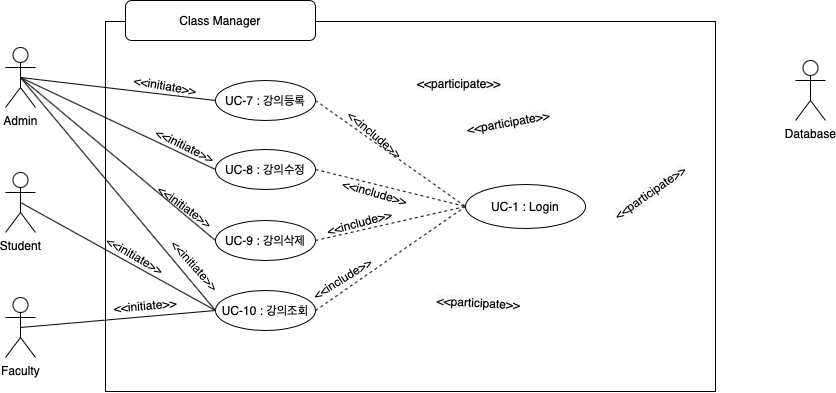

The diagram above was exported from draw.io. Its source (the exported page's mxGraphModel, read from the mxfile embedded in the PNG):
<mxGraphModel dx="750" dy="-249" grid="1" gridSize="10" guides="1" tooltips="1" connect="1" arrows="1" fold="1" page="1" pageScale="1" pageWidth="827" pageHeight="1169" math="0" shadow="0">
  <root>
    <mxCell id="0" />
    <mxCell id="1" parent="0" />
    <mxCell id="qwa8m0YsohVyHFURcoKr-311" value="" style="group" connectable="0" vertex="1" parent="1">
      <mxGeometry x="1400" y="1900" width="820" height="391" as="geometry" />
    </mxCell>
    <mxCell id="qwa8m0YsohVyHFURcoKr-312" value="" style="rounded=0;whiteSpace=wrap;html=1;fillColor=none;" vertex="1" parent="qwa8m0YsohVyHFURcoKr-311">
      <mxGeometry x="100" y="21" width="610" height="370" as="geometry" />
    </mxCell>
    <mxCell id="qwa8m0YsohVyHFURcoKr-313" value="UC-7 : 강의등록" style="ellipse;whiteSpace=wrap;html=1;align=center;newEdgeStyle={&quot;edgeStyle&quot;:&quot;entityRelationEdgeStyle&quot;,&quot;startArrow&quot;:&quot;none&quot;,&quot;endArrow&quot;:&quot;none&quot;,&quot;segment&quot;:10,&quot;curved&quot;:1};treeFolding=1;treeMoving=1;" vertex="1" parent="qwa8m0YsohVyHFURcoKr-311">
      <mxGeometry x="210" y="80" width="100" height="40" as="geometry" />
    </mxCell>
    <mxCell id="qwa8m0YsohVyHFURcoKr-314" value="UC-8 : 강의수정" style="ellipse;whiteSpace=wrap;html=1;align=center;newEdgeStyle={&quot;edgeStyle&quot;:&quot;entityRelationEdgeStyle&quot;,&quot;startArrow&quot;:&quot;none&quot;,&quot;endArrow&quot;:&quot;none&quot;,&quot;segment&quot;:10,&quot;curved&quot;:1};treeFolding=1;treeMoving=1;" vertex="1" parent="qwa8m0YsohVyHFURcoKr-311">
      <mxGeometry x="210" y="149" width="100" height="40" as="geometry" />
    </mxCell>
    <mxCell id="qwa8m0YsohVyHFURcoKr-315" value="UC-9 : 강의삭제" style="ellipse;whiteSpace=wrap;html=1;align=center;newEdgeStyle={&quot;edgeStyle&quot;:&quot;entityRelationEdgeStyle&quot;,&quot;startArrow&quot;:&quot;none&quot;,&quot;endArrow&quot;:&quot;none&quot;,&quot;segment&quot;:10,&quot;curved&quot;:1};treeFolding=1;treeMoving=1;" vertex="1" parent="qwa8m0YsohVyHFURcoKr-311">
      <mxGeometry x="210" y="220" width="100" height="40" as="geometry" />
    </mxCell>
    <mxCell id="qwa8m0YsohVyHFURcoKr-316" value="UC-10 : 강의조회" style="ellipse;whiteSpace=wrap;html=1;align=center;newEdgeStyle={&quot;edgeStyle&quot;:&quot;entityRelationEdgeStyle&quot;,&quot;startArrow&quot;:&quot;none&quot;,&quot;endArrow&quot;:&quot;none&quot;,&quot;segment&quot;:10,&quot;curved&quot;:1};treeFolding=1;treeMoving=1;" vertex="1" parent="qwa8m0YsohVyHFURcoKr-311">
      <mxGeometry x="210" y="290" width="100" height="40" as="geometry" />
    </mxCell>
    <mxCell id="qwa8m0YsohVyHFURcoKr-317" value="Faculty" style="shape=umlActor;verticalLabelPosition=bottom;verticalAlign=top;html=1;outlineConnect=0;" vertex="1" parent="qwa8m0YsohVyHFURcoKr-311">
      <mxGeometry y="297" width="30" height="60" as="geometry" />
    </mxCell>
    <mxCell id="qwa8m0YsohVyHFURcoKr-318" value="Admin&lt;br&gt;" style="shape=umlActor;verticalLabelPosition=bottom;verticalAlign=top;html=1;outlineConnect=0;" vertex="1" parent="qwa8m0YsohVyHFURcoKr-311">
      <mxGeometry y="47" width="30" height="60" as="geometry" />
    </mxCell>
    <mxCell id="qwa8m0YsohVyHFURcoKr-319" value="Student&lt;br&gt;" style="shape=umlActor;verticalLabelPosition=bottom;verticalAlign=top;html=1;outlineConnect=0;" vertex="1" parent="qwa8m0YsohVyHFURcoKr-311">
      <mxGeometry y="172" width="30" height="60" as="geometry" />
    </mxCell>
    <mxCell id="qwa8m0YsohVyHFURcoKr-320" value="Database&lt;br&gt;" style="shape=umlActor;verticalLabelPosition=bottom;verticalAlign=top;html=1;outlineConnect=0;" vertex="1" parent="qwa8m0YsohVyHFURcoKr-311">
      <mxGeometry x="790" y="60" width="30" height="60" as="geometry" />
    </mxCell>
    <mxCell id="qwa8m0YsohVyHFURcoKr-321" value="" style="rounded=1;whiteSpace=wrap;html=1;gradientColor=none;" vertex="1" parent="qwa8m0YsohVyHFURcoKr-311">
      <mxGeometry x="120" width="190" height="40" as="geometry" />
    </mxCell>
    <mxCell id="qwa8m0YsohVyHFURcoKr-322" value="Class Manager" style="text;html=1;strokeColor=none;fillColor=none;align=center;verticalAlign=middle;whiteSpace=wrap;rounded=0;" vertex="1" parent="qwa8m0YsohVyHFURcoKr-311">
      <mxGeometry x="135" y="10" width="160" height="20" as="geometry" />
    </mxCell>
    <mxCell id="qwa8m0YsohVyHFURcoKr-323" value="UC-1 : Login" style="ellipse;whiteSpace=wrap;html=1;align=center;newEdgeStyle={&quot;edgeStyle&quot;:&quot;entityRelationEdgeStyle&quot;,&quot;startArrow&quot;:&quot;none&quot;,&quot;endArrow&quot;:&quot;none&quot;,&quot;segment&quot;:10,&quot;curved&quot;:1};treeFolding=1;treeMoving=1;fillColor=none;" vertex="1" parent="qwa8m0YsohVyHFURcoKr-311">
      <mxGeometry x="460" y="184" width="120" height="44" as="geometry" />
    </mxCell>
    <mxCell id="qwa8m0YsohVyHFURcoKr-324" value="" style="endArrow=none;html=1;exitX=0.5;exitY=0.5;exitDx=0;exitDy=0;exitPerimeter=0;entryX=0;entryY=0.5;entryDx=0;entryDy=0;" edge="1" parent="qwa8m0YsohVyHFURcoKr-311" source="qwa8m0YsohVyHFURcoKr-318" target="qwa8m0YsohVyHFURcoKr-313">
      <mxGeometry width="50" height="50" relative="1" as="geometry">
        <mxPoint x="240" y="170" as="sourcePoint" />
        <mxPoint x="290" y="120" as="targetPoint" />
      </mxGeometry>
    </mxCell>
    <mxCell id="qwa8m0YsohVyHFURcoKr-325" value="" style="endArrow=none;html=1;exitX=0.5;exitY=0.5;exitDx=0;exitDy=0;exitPerimeter=0;entryX=0;entryY=0.5;entryDx=0;entryDy=0;" edge="1" parent="qwa8m0YsohVyHFURcoKr-311" source="qwa8m0YsohVyHFURcoKr-318" target="qwa8m0YsohVyHFURcoKr-314">
      <mxGeometry width="50" height="50" relative="1" as="geometry">
        <mxPoint x="25" y="87" as="sourcePoint" />
        <mxPoint x="220" y="110" as="targetPoint" />
      </mxGeometry>
    </mxCell>
    <mxCell id="qwa8m0YsohVyHFURcoKr-326" value="" style="endArrow=none;html=1;exitX=0.5;exitY=0.5;exitDx=0;exitDy=0;exitPerimeter=0;entryX=0;entryY=0.5;entryDx=0;entryDy=0;" edge="1" parent="qwa8m0YsohVyHFURcoKr-311" source="qwa8m0YsohVyHFURcoKr-318" target="qwa8m0YsohVyHFURcoKr-315">
      <mxGeometry width="50" height="50" relative="1" as="geometry">
        <mxPoint x="35" y="97" as="sourcePoint" />
        <mxPoint x="230" y="120" as="targetPoint" />
      </mxGeometry>
    </mxCell>
    <mxCell id="qwa8m0YsohVyHFURcoKr-327" value="" style="endArrow=none;html=1;exitX=0.5;exitY=0.5;exitDx=0;exitDy=0;exitPerimeter=0;entryX=0;entryY=0.5;entryDx=0;entryDy=0;" edge="1" parent="qwa8m0YsohVyHFURcoKr-311" source="qwa8m0YsohVyHFURcoKr-318" target="qwa8m0YsohVyHFURcoKr-316">
      <mxGeometry width="50" height="50" relative="1" as="geometry">
        <mxPoint x="45" y="107" as="sourcePoint" />
        <mxPoint x="240" y="130" as="targetPoint" />
      </mxGeometry>
    </mxCell>
    <mxCell id="qwa8m0YsohVyHFURcoKr-328" value="" style="endArrow=none;html=1;exitX=0.5;exitY=0.5;exitDx=0;exitDy=0;exitPerimeter=0;entryX=0;entryY=0.5;entryDx=0;entryDy=0;" edge="1" parent="qwa8m0YsohVyHFURcoKr-311" source="qwa8m0YsohVyHFURcoKr-319" target="qwa8m0YsohVyHFURcoKr-316">
      <mxGeometry width="50" height="50" relative="1" as="geometry">
        <mxPoint x="55" y="117" as="sourcePoint" />
        <mxPoint x="250" y="140" as="targetPoint" />
      </mxGeometry>
    </mxCell>
    <mxCell id="qwa8m0YsohVyHFURcoKr-329" value="" style="endArrow=none;html=1;exitX=0.5;exitY=0.5;exitDx=0;exitDy=0;exitPerimeter=0;entryX=0;entryY=0.5;entryDx=0;entryDy=0;" edge="1" parent="qwa8m0YsohVyHFURcoKr-311" source="qwa8m0YsohVyHFURcoKr-317" target="qwa8m0YsohVyHFURcoKr-316">
      <mxGeometry width="50" height="50" relative="1" as="geometry">
        <mxPoint x="65" y="127" as="sourcePoint" />
        <mxPoint x="260" y="150" as="targetPoint" />
      </mxGeometry>
    </mxCell>
    <mxCell id="qwa8m0YsohVyHFURcoKr-330" value="" style="endArrow=none;dashed=1;html=1;exitX=1;exitY=0.5;exitDx=0;exitDy=0;entryX=0;entryY=0.5;entryDx=0;entryDy=0;" edge="1" parent="qwa8m0YsohVyHFURcoKr-311" source="qwa8m0YsohVyHFURcoKr-313" target="qwa8m0YsohVyHFURcoKr-323">
      <mxGeometry width="50" height="50" relative="1" as="geometry">
        <mxPoint x="350" y="150" as="sourcePoint" />
        <mxPoint x="400" y="100" as="targetPoint" />
      </mxGeometry>
    </mxCell>
    <mxCell id="qwa8m0YsohVyHFURcoKr-331" value="" style="endArrow=none;dashed=1;html=1;exitX=1;exitY=0.5;exitDx=0;exitDy=0;entryX=0;entryY=0.5;entryDx=0;entryDy=0;" edge="1" parent="qwa8m0YsohVyHFURcoKr-311" source="qwa8m0YsohVyHFURcoKr-314" target="qwa8m0YsohVyHFURcoKr-323">
      <mxGeometry width="50" height="50" relative="1" as="geometry">
        <mxPoint x="320" y="110" as="sourcePoint" />
        <mxPoint x="460" y="196" as="targetPoint" />
      </mxGeometry>
    </mxCell>
    <mxCell id="qwa8m0YsohVyHFURcoKr-332" value="" style="endArrow=none;dashed=1;html=1;exitX=1;exitY=0.5;exitDx=0;exitDy=0;entryX=0;entryY=0.5;entryDx=0;entryDy=0;" edge="1" parent="qwa8m0YsohVyHFURcoKr-311" source="qwa8m0YsohVyHFURcoKr-315" target="qwa8m0YsohVyHFURcoKr-323">
      <mxGeometry width="50" height="50" relative="1" as="geometry">
        <mxPoint x="320.00000000001046" y="179" as="sourcePoint" />
        <mxPoint x="530.000000000015" y="192.00000000000045" as="targetPoint" />
      </mxGeometry>
    </mxCell>
    <mxCell id="qwa8m0YsohVyHFURcoKr-333" value="" style="endArrow=none;dashed=1;html=1;exitX=1;exitY=0.5;exitDx=0;exitDy=0;entryX=0;entryY=0.5;entryDx=0;entryDy=0;" edge="1" parent="qwa8m0YsohVyHFURcoKr-311" source="qwa8m0YsohVyHFURcoKr-316" target="qwa8m0YsohVyHFURcoKr-323">
      <mxGeometry width="50" height="50" relative="1" as="geometry">
        <mxPoint x="330.00000000001046" y="189" as="sourcePoint" />
        <mxPoint x="540.000000000015" y="202.00000000000045" as="targetPoint" />
      </mxGeometry>
    </mxCell>
    <mxCell id="qwa8m0YsohVyHFURcoKr-334" value="&amp;lt;&amp;lt;initiate&amp;gt;&amp;gt;" style="text;html=1;strokeColor=none;align=center;verticalAlign=middle;whiteSpace=wrap;rounded=0;rotation=26;" vertex="1" parent="qwa8m0YsohVyHFURcoKr-311">
      <mxGeometry x="80" y="130" width="200" height="30" as="geometry" />
    </mxCell>
    <mxCell id="qwa8m0YsohVyHFURcoKr-335" value="&amp;lt;&amp;lt;initiate&amp;gt;&amp;gt;" style="text;html=1;strokeColor=none;align=center;verticalAlign=middle;whiteSpace=wrap;rounded=0;rotation=10;" vertex="1" parent="qwa8m0YsohVyHFURcoKr-311">
      <mxGeometry x="60" y="70" width="200" height="30" as="geometry" />
    </mxCell>
    <mxCell id="qwa8m0YsohVyHFURcoKr-336" value="&amp;lt;&amp;lt;initiate&amp;gt;&amp;gt;" style="text;html=1;strokeColor=none;align=center;verticalAlign=middle;whiteSpace=wrap;rounded=0;rotation=36;" vertex="1" parent="qwa8m0YsohVyHFURcoKr-311">
      <mxGeometry x="80" y="191" width="200" height="30" as="geometry" />
    </mxCell>
    <mxCell id="qwa8m0YsohVyHFURcoKr-337" value="&amp;lt;&amp;lt;initiate&amp;gt;&amp;gt;" style="text;html=1;strokeColor=none;align=center;verticalAlign=middle;whiteSpace=wrap;rounded=0;rotation=48;" vertex="1" parent="qwa8m0YsohVyHFURcoKr-311">
      <mxGeometry x="90" y="250" width="200" height="30" as="geometry" />
    </mxCell>
    <mxCell id="qwa8m0YsohVyHFURcoKr-338" value="&amp;lt;&amp;lt;initiate&amp;gt;&amp;gt;" style="text;html=1;strokeColor=none;align=center;verticalAlign=middle;whiteSpace=wrap;rounded=0;rotation=30;" vertex="1" parent="qwa8m0YsohVyHFURcoKr-311">
      <mxGeometry x="30" y="240" width="200" height="30" as="geometry" />
    </mxCell>
    <mxCell id="qwa8m0YsohVyHFURcoKr-339" value="&amp;lt;&amp;lt;initiate&amp;gt;&amp;gt;" style="text;html=1;strokeColor=none;align=center;verticalAlign=middle;whiteSpace=wrap;rounded=0;rotation=-5;" vertex="1" parent="qwa8m0YsohVyHFURcoKr-311">
      <mxGeometry x="40" y="290" width="200" height="30" as="geometry" />
    </mxCell>
    <mxCell id="qwa8m0YsohVyHFURcoKr-340" value="&amp;lt;&amp;lt;include&amp;gt;&amp;gt;" style="text;html=1;strokeColor=none;align=center;verticalAlign=middle;whiteSpace=wrap;rounded=0;rotation=40;" vertex="1" parent="qwa8m0YsohVyHFURcoKr-311">
      <mxGeometry x="270" y="119" width="200" height="30" as="geometry" />
    </mxCell>
    <mxCell id="qwa8m0YsohVyHFURcoKr-341" value="&amp;lt;&amp;lt;include&amp;gt;&amp;gt;" style="text;html=1;strokeColor=none;align=center;verticalAlign=middle;whiteSpace=wrap;rounded=0;rotation=16;" vertex="1" parent="qwa8m0YsohVyHFURcoKr-311">
      <mxGeometry x="270" y="176.5" width="200" height="30" as="geometry" />
    </mxCell>
    <mxCell id="qwa8m0YsohVyHFURcoKr-342" value="&amp;lt;&amp;lt;include&amp;gt;&amp;gt;" style="text;html=1;strokeColor=none;align=center;verticalAlign=middle;whiteSpace=wrap;rounded=0;rotation=-15;" vertex="1" parent="qwa8m0YsohVyHFURcoKr-311">
      <mxGeometry x="254" y="206.5" width="200" height="30" as="geometry" />
    </mxCell>
    <mxCell id="qwa8m0YsohVyHFURcoKr-343" value="&amp;lt;&amp;lt;include&amp;gt;&amp;gt;" style="text;html=1;strokeColor=none;align=center;verticalAlign=middle;whiteSpace=wrap;rounded=0;rotation=328;" vertex="1" parent="qwa8m0YsohVyHFURcoKr-311">
      <mxGeometry x="237" y="263" width="200" height="30" as="geometry" />
    </mxCell>
    <mxCell id="qwa8m0YsohVyHFURcoKr-344" value="&lt;span style=&quot;color: rgb(0, 0, 0); font-family: helvetica; font-size: 12px; font-style: normal; font-weight: normal; letter-spacing: normal; text-align: center; text-indent: 0px; text-transform: none; word-spacing: 0px; background-color: rgb(248, 249, 250); text-decoration: none; display: inline; float: none;&quot;&gt;&amp;lt;&amp;lt;participate&amp;gt;&amp;gt;&lt;/span&gt;" style="text;whiteSpace=wrap;html=1;" vertex="1" parent="qwa8m0YsohVyHFURcoKr-311">
      <mxGeometry x="410" y="70" width="110" height="30" as="geometry" />
    </mxCell>
    <mxCell id="qwa8m0YsohVyHFURcoKr-345" value="&lt;span style=&quot;color: rgb(0, 0, 0); font-family: helvetica; font-size: 12px; font-style: normal; font-weight: normal; letter-spacing: normal; text-align: center; text-indent: 0px; text-transform: none; word-spacing: 0px; background-color: rgb(248, 249, 250); text-decoration: none; display: inline; float: none;&quot;&gt;&amp;lt;&amp;lt;participate&amp;gt;&amp;gt;&lt;/span&gt;" style="text;whiteSpace=wrap;html=1;rotation=-10;" vertex="1" parent="qwa8m0YsohVyHFURcoKr-311">
      <mxGeometry x="460" y="107" width="110" height="30" as="geometry" />
    </mxCell>
    <mxCell id="qwa8m0YsohVyHFURcoKr-346" value="&lt;span style=&quot;color: rgb(0, 0, 0); font-family: helvetica; font-size: 12px; font-style: normal; font-weight: normal; letter-spacing: normal; text-align: center; text-indent: 0px; text-transform: none; word-spacing: 0px; background-color: rgb(248, 249, 250); text-decoration: none; display: inline; float: none;&quot;&gt;&amp;lt;&amp;lt;participate&amp;gt;&amp;gt;&lt;/span&gt;" style="text;whiteSpace=wrap;html=1;rotation=-35;" vertex="1" parent="qwa8m0YsohVyHFURcoKr-311">
      <mxGeometry x="600" y="172" width="110" height="30" as="geometry" />
    </mxCell>
    <mxCell id="qwa8m0YsohVyHFURcoKr-347" value="&lt;span style=&quot;color: rgb(0, 0, 0); font-family: helvetica; font-size: 12px; font-style: normal; font-weight: normal; letter-spacing: normal; text-align: center; text-indent: 0px; text-transform: none; word-spacing: 0px; background-color: rgb(248, 249, 250); text-decoration: none; display: inline; float: none;&quot;&gt;&amp;lt;&amp;lt;participate&amp;gt;&amp;gt;&lt;/span&gt;" style="text;whiteSpace=wrap;html=1;rotation=3;" vertex="1" parent="qwa8m0YsohVyHFURcoKr-311">
      <mxGeometry x="430" y="290" width="110" height="30" as="geometry" />
    </mxCell>
  </root>
</mxGraphModel>